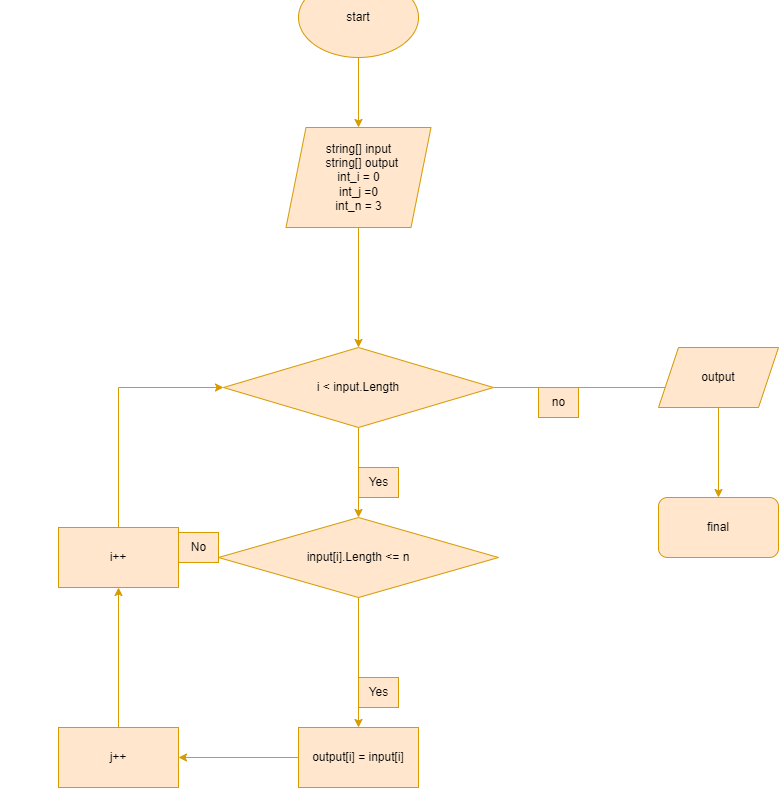

The diagram above was exported from draw.io. Its source (the exported page's mxGraphModel, read from the mxfile embedded in the PNG):
<mxGraphModel dx="1287" dy="836" grid="1" gridSize="10" guides="1" tooltips="1" connect="1" arrows="1" fold="1" page="1" pageScale="1" pageWidth="827" pageHeight="1169" math="0" shadow="0">
  <root>
    <mxCell id="WIyWlLk6GJQsqaUBKTNV-0" />
    <mxCell id="WIyWlLk6GJQsqaUBKTNV-1" parent="WIyWlLk6GJQsqaUBKTNV-0" />
    <mxCell id="NM0by5GeaeGmjzx-i7hd-10" style="edgeStyle=orthogonalEdgeStyle;rounded=0;orthogonalLoop=1;jettySize=auto;html=1;entryX=0.5;entryY=0;entryDx=0;entryDy=0;fillColor=#ffe6cc;strokeColor=#d79b00;" parent="WIyWlLk6GJQsqaUBKTNV-1" source="NM0by5GeaeGmjzx-i7hd-0" target="NM0by5GeaeGmjzx-i7hd-1" edge="1">
      <mxGeometry relative="1" as="geometry" />
    </mxCell>
    <mxCell id="NM0by5GeaeGmjzx-i7hd-0" value="start" style="ellipse;whiteSpace=wrap;html=1;fillColor=#ffe6cc;strokeColor=#d79b00;" parent="WIyWlLk6GJQsqaUBKTNV-1" vertex="1">
      <mxGeometry x="160" y="30" width="120" height="80" as="geometry" />
    </mxCell>
    <mxCell id="NM0by5GeaeGmjzx-i7hd-11" style="edgeStyle=orthogonalEdgeStyle;rounded=0;orthogonalLoop=1;jettySize=auto;html=1;entryX=0.5;entryY=0;entryDx=0;entryDy=0;fillColor=#ffe6cc;strokeColor=#d79b00;" parent="WIyWlLk6GJQsqaUBKTNV-1" source="NM0by5GeaeGmjzx-i7hd-1" target="NM0by5GeaeGmjzx-i7hd-3" edge="1">
      <mxGeometry relative="1" as="geometry" />
    </mxCell>
    <mxCell id="NM0by5GeaeGmjzx-i7hd-1" value="string[] input&lt;br&gt;&amp;nbsp; string[] output&lt;br&gt;int_i = 0&lt;br&gt;int_j =0&lt;br&gt;int_n = 3" style="shape=parallelogram;perimeter=parallelogramPerimeter;whiteSpace=wrap;html=1;fixedSize=1;fillColor=#ffe6cc;strokeColor=#d79b00;" parent="WIyWlLk6GJQsqaUBKTNV-1" vertex="1">
      <mxGeometry x="147.5" y="180" width="145" height="100" as="geometry" />
    </mxCell>
    <mxCell id="NM0by5GeaeGmjzx-i7hd-2" value="" style="shape=parallelogram;perimeter=parallelogramPerimeter;whiteSpace=wrap;html=1;fixedSize=1;" parent="WIyWlLk6GJQsqaUBKTNV-1" vertex="1">
      <mxGeometry x="-670" y="230" width="120" height="60" as="geometry" />
    </mxCell>
    <mxCell id="NM0by5GeaeGmjzx-i7hd-12" style="edgeStyle=orthogonalEdgeStyle;rounded=0;orthogonalLoop=1;jettySize=auto;html=1;entryX=0.167;entryY=0.667;entryDx=0;entryDy=0;entryPerimeter=0;fillColor=#ffe6cc;strokeColor=#d79b00;" parent="WIyWlLk6GJQsqaUBKTNV-1" source="NM0by5GeaeGmjzx-i7hd-3" target="NM0by5GeaeGmjzx-i7hd-5" edge="1">
      <mxGeometry relative="1" as="geometry" />
    </mxCell>
    <mxCell id="NM0by5GeaeGmjzx-i7hd-15" value="" style="edgeStyle=orthogonalEdgeStyle;rounded=0;orthogonalLoop=1;jettySize=auto;html=1;fillColor=#ffe6cc;strokeColor=#d79b00;" parent="WIyWlLk6GJQsqaUBKTNV-1" source="NM0by5GeaeGmjzx-i7hd-3" target="NM0by5GeaeGmjzx-i7hd-4" edge="1">
      <mxGeometry relative="1" as="geometry" />
    </mxCell>
    <mxCell id="NM0by5GeaeGmjzx-i7hd-3" value="i &amp;lt; input.Length" style="rhombus;whiteSpace=wrap;html=1;fillColor=#ffe6cc;strokeColor=#d79b00;" parent="WIyWlLk6GJQsqaUBKTNV-1" vertex="1">
      <mxGeometry x="85" y="400" width="270" height="80" as="geometry" />
    </mxCell>
    <mxCell id="NM0by5GeaeGmjzx-i7hd-16" style="edgeStyle=orthogonalEdgeStyle;rounded=0;orthogonalLoop=1;jettySize=auto;html=1;entryX=0.5;entryY=0;entryDx=0;entryDy=0;fillColor=#ffe6cc;strokeColor=#d79b00;" parent="WIyWlLk6GJQsqaUBKTNV-1" source="NM0by5GeaeGmjzx-i7hd-4" target="NM0by5GeaeGmjzx-i7hd-7" edge="1">
      <mxGeometry relative="1" as="geometry" />
    </mxCell>
    <mxCell id="NM0by5GeaeGmjzx-i7hd-4" value="input[i].Length &amp;lt;= n" style="rhombus;whiteSpace=wrap;html=1;fillColor=#ffe6cc;strokeColor=#d79b00;" parent="WIyWlLk6GJQsqaUBKTNV-1" vertex="1">
      <mxGeometry x="80" y="570" width="280" height="80" as="geometry" />
    </mxCell>
    <mxCell id="NM0by5GeaeGmjzx-i7hd-24" value="" style="edgeStyle=orthogonalEdgeStyle;rounded=0;orthogonalLoop=1;jettySize=auto;html=1;fillColor=#ffe6cc;strokeColor=#d79b00;" parent="WIyWlLk6GJQsqaUBKTNV-1" source="NM0by5GeaeGmjzx-i7hd-5" target="NM0by5GeaeGmjzx-i7hd-6" edge="1">
      <mxGeometry relative="1" as="geometry" />
    </mxCell>
    <mxCell id="NM0by5GeaeGmjzx-i7hd-5" value="output" style="shape=parallelogram;perimeter=parallelogramPerimeter;whiteSpace=wrap;html=1;fixedSize=1;fillColor=#ffe6cc;strokeColor=#d79b00;" parent="WIyWlLk6GJQsqaUBKTNV-1" vertex="1">
      <mxGeometry x="520" y="400" width="120" height="60" as="geometry" />
    </mxCell>
    <mxCell id="NM0by5GeaeGmjzx-i7hd-6" value="final" style="rounded=1;whiteSpace=wrap;html=1;fillColor=#ffe6cc;strokeColor=#d79b00;" parent="WIyWlLk6GJQsqaUBKTNV-1" vertex="1">
      <mxGeometry x="520" y="550" width="120" height="60" as="geometry" />
    </mxCell>
    <mxCell id="NM0by5GeaeGmjzx-i7hd-19" style="edgeStyle=orthogonalEdgeStyle;rounded=0;orthogonalLoop=1;jettySize=auto;html=1;entryX=1;entryY=0.5;entryDx=0;entryDy=0;fillColor=#ffe6cc;strokeColor=#d79b00;" parent="WIyWlLk6GJQsqaUBKTNV-1" source="NM0by5GeaeGmjzx-i7hd-7" target="NM0by5GeaeGmjzx-i7hd-8" edge="1">
      <mxGeometry relative="1" as="geometry" />
    </mxCell>
    <mxCell id="NM0by5GeaeGmjzx-i7hd-7" value="output[i] = input[i]" style="rounded=0;whiteSpace=wrap;html=1;fillColor=#ffe6cc;strokeColor=#d79b00;" parent="WIyWlLk6GJQsqaUBKTNV-1" vertex="1">
      <mxGeometry x="160" y="780" width="120" height="60" as="geometry" />
    </mxCell>
    <mxCell id="NM0by5GeaeGmjzx-i7hd-20" style="edgeStyle=orthogonalEdgeStyle;rounded=0;orthogonalLoop=1;jettySize=auto;html=1;entryX=0.5;entryY=1;entryDx=0;entryDy=0;fillColor=#ffe6cc;strokeColor=#d79b00;" parent="WIyWlLk6GJQsqaUBKTNV-1" source="NM0by5GeaeGmjzx-i7hd-8" target="NM0by5GeaeGmjzx-i7hd-9" edge="1">
      <mxGeometry relative="1" as="geometry" />
    </mxCell>
    <mxCell id="NM0by5GeaeGmjzx-i7hd-8" value="j++" style="rounded=0;whiteSpace=wrap;html=1;fillColor=#ffe6cc;strokeColor=#d79b00;" parent="WIyWlLk6GJQsqaUBKTNV-1" vertex="1">
      <mxGeometry x="-80" y="780" width="120" height="60" as="geometry" />
    </mxCell>
    <mxCell id="NM0by5GeaeGmjzx-i7hd-21" style="edgeStyle=orthogonalEdgeStyle;rounded=0;orthogonalLoop=1;jettySize=auto;html=1;entryX=0;entryY=0.5;entryDx=0;entryDy=0;fillColor=#ffe6cc;strokeColor=#d79b00;" parent="WIyWlLk6GJQsqaUBKTNV-1" source="NM0by5GeaeGmjzx-i7hd-9" target="NM0by5GeaeGmjzx-i7hd-3" edge="1">
      <mxGeometry relative="1" as="geometry">
        <Array as="points">
          <mxPoint x="-20" y="440" />
        </Array>
      </mxGeometry>
    </mxCell>
    <mxCell id="NM0by5GeaeGmjzx-i7hd-22" style="edgeStyle=orthogonalEdgeStyle;rounded=0;orthogonalLoop=1;jettySize=auto;html=1;entryX=0;entryY=0.5;entryDx=0;entryDy=0;fillColor=#ffe6cc;strokeColor=#d79b00;" parent="WIyWlLk6GJQsqaUBKTNV-1" source="NM0by5GeaeGmjzx-i7hd-9" target="NM0by5GeaeGmjzx-i7hd-4" edge="1">
      <mxGeometry relative="1" as="geometry" />
    </mxCell>
    <mxCell id="NM0by5GeaeGmjzx-i7hd-9" value="i++" style="rounded=0;whiteSpace=wrap;html=1;fillColor=#ffe6cc;strokeColor=#d79b00;" parent="WIyWlLk6GJQsqaUBKTNV-1" vertex="1">
      <mxGeometry x="-80" y="580" width="120" height="60" as="geometry" />
    </mxCell>
    <mxCell id="NM0by5GeaeGmjzx-i7hd-13" value="no" style="text;html=1;align=center;verticalAlign=middle;resizable=0;points=[];autosize=1;strokeColor=#d79b00;fillColor=#ffe6cc;" parent="WIyWlLk6GJQsqaUBKTNV-1" vertex="1">
      <mxGeometry x="400" y="440" width="40" height="30" as="geometry" />
    </mxCell>
    <mxCell id="NM0by5GeaeGmjzx-i7hd-17" value="Yes" style="text;html=1;align=center;verticalAlign=middle;resizable=0;points=[];autosize=1;strokeColor=#d79b00;fillColor=#ffe6cc;" parent="WIyWlLk6GJQsqaUBKTNV-1" vertex="1">
      <mxGeometry x="220" y="520" width="40" height="30" as="geometry" />
    </mxCell>
    <mxCell id="NM0by5GeaeGmjzx-i7hd-18" value="Yes" style="text;html=1;align=center;verticalAlign=middle;resizable=0;points=[];autosize=1;strokeColor=#d79b00;fillColor=#ffe6cc;" parent="WIyWlLk6GJQsqaUBKTNV-1" vertex="1">
      <mxGeometry x="220" y="730" width="40" height="30" as="geometry" />
    </mxCell>
    <mxCell id="NM0by5GeaeGmjzx-i7hd-23" value="No" style="text;html=1;align=center;verticalAlign=middle;resizable=0;points=[];autosize=1;strokeColor=#d79b00;fillColor=#ffe6cc;" parent="WIyWlLk6GJQsqaUBKTNV-1" vertex="1">
      <mxGeometry x="40" y="585" width="40" height="30" as="geometry" />
    </mxCell>
  </root>
</mxGraphModel>